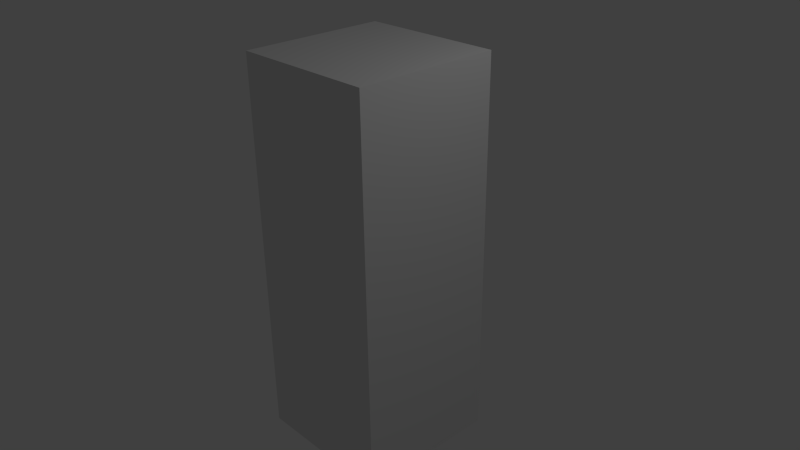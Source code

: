 # Source: MinionTerre1.blend  (saved by Blender 2.68.0; exported with 4.5.12 LTS)
import bpy
from mathutils import Matrix  # noqa: F401  (used for matrix-valued properties, if any)

bpy.ops.wm.read_factory_settings(use_empty=True)
scene = bpy.context.scene
scene.name = 'Scene'

# ---- collections
col_collection_1 = bpy.data.collections.new('Collection 1'); scene.collection.children.link(col_collection_1)

# ---- materials (node trees are filled in below, after node groups)
mat_material = bpy.data.materials.new('Material')
mat_material.alpha_threshold = 0.0
mat_material.use_transparent_shadow = False
mat_material.roughness = 0.5
mat_material.line_color = (0.0, 0.0, 0.0, 1.0)

# ---- material node trees

# ---- world
world_world = bpy.data.worlds.new('World'); scene.world = world_world
world_world.color = (0.05088, 0.05088, 0.05088)
world_world.use_sun_shadow = False
world_world.sun_shadow_jitter_overblur = 0.0
world_world.cycles.sampling_method = 'MANUAL'
world_world.cycles.sample_map_resolution = 256

# ---- cameras
cam_camera = bpy.data.cameras.new('Camera')
cam_camera.clip_end = 100.0
cam_camera.lens = 35.0
cam_camera.sensor_width = 32.0
cam_camera.sensor_height = 18.0
cam_camera.ortho_scale = 7.314
cam_camera.dof.focus_distance = 0.0
cam_camera.dof.aperture_fstop = 128.0

# ---- lights
light_lamp = bpy.data.lights.new('Lamp', 'POINT')
light_lamp.transmission_factor = 0.0
light_lamp.cutoff_distance = 30.0
light_lamp.energy = 100.0
light_lamp.shadow_buffer_clip_start = 1.001
light_lamp.shadow_soft_size = 0.1
light_lamp.shadow_maximum_resolution = 0.006
light_lamp.use_absolute_resolution = True
light_lamp.cycles.use_multiple_importance_sampling = False

# ---- meshes
me_cube = bpy.data.meshes.new('Cube')
me_cube.from_pydata([(1.0, 1.0, -1.0), (1.0, -1.0, -1.0), (-1.0, -1.0, -1.0), (-1.0, 1.0, -1.0), (1.0, 1.0, 1.0), (1.0, -1.0, 1.0), (-1.0, -1.0, 1.0), (-1.0, 1.0, 1.0)], [], [(0, 1, 2, 3), (4, 7, 6, 5), (0, 4, 5, 1), (1, 5, 6, 2), (2, 6, 7, 3), (4, 0, 3, 7)])
me_cube.materials.append(mat_material)
me_cube.use_remesh_preserve_volume = False
me_cube.use_remesh_preserve_attributes = False
me_cube.use_mirror_vertex_groups = False
me_cube.update()

# ---- objects
ob_cube = bpy.data.objects.new('Cube', me_cube)
ob_lamp = bpy.data.objects.new('Lamp', light_lamp)
ob_camera = bpy.data.objects.new('Camera', cam_camera)

# ---- transforms, parenting, visibility, modifiers, constraints
ob_cube.location = (0.0, 0.0, 0.0)
ob_cube.scale = (1.0, 1.0, 2.663)
ob_cube.lock_rotations_4d = False
ob_cube.empty_display_type = 'ARROWS'
ob_cube.lineart.crease_threshold = 0.0
ob_lamp.location = (4.076, 1.005, 5.904)
ob_lamp.rotation_euler = (0.6503, 0.05522, 1.866)
ob_lamp.lock_rotations_4d = False
ob_lamp.empty_display_type = 'ARROWS'
ob_lamp.color = (0.0, 0.0, 0.0, 0.0)
ob_lamp.lineart.crease_threshold = 0.0
ob_camera.location = (7.481, -6.508, 5.344)
ob_camera.rotation_euler = (1.109, 0.01082, 0.8149)
ob_camera.lock_rotations_4d = False
ob_camera.empty_display_type = 'ARROWS'
ob_camera.color = (0.0, 0.0, 0.0, 0.0)
ob_camera.display_type = 'WIRE'
ob_camera.lineart.crease_threshold = 0.0

# ---- collection membership
col_collection_1.objects.link(ob_cube)
col_collection_1.objects.link(ob_lamp)
col_collection_1.objects.link(ob_camera)

# ---- scene / render settings (as saved in the file)
scene.camera = ob_camera
scene.frame_start = 1; scene.frame_end = 250; scene.frame_set(1)
scene.render.engine = 'BLENDER_EEVEE_NEXT'
scene.render.image_settings.color_mode = 'RGB'
scene.render.image_settings.compression = 90
scene.render.resolution_percentage = 50
scene.render.dither_intensity = 0.0
scene.cycles.use_denoising = False
scene.cycles.samples = 10
scene.cycles.sampling_pattern = 'TABULATED_SOBOL'
scene.cycles.light_sampling_threshold = 0.0
scene.cycles.use_adaptive_sampling = False
scene.cycles.use_light_tree = False
scene.cycles.blur_glossy = 0.0
scene.cycles.volume_bounces = 1
scene.cycles.pixel_filter_type = 'GAUSSIAN'
scene.cycles.sample_clamp_indirect = 0.0
scene.view_settings.view_transform = 'Standard'
bpy.context.view_layer.update()

